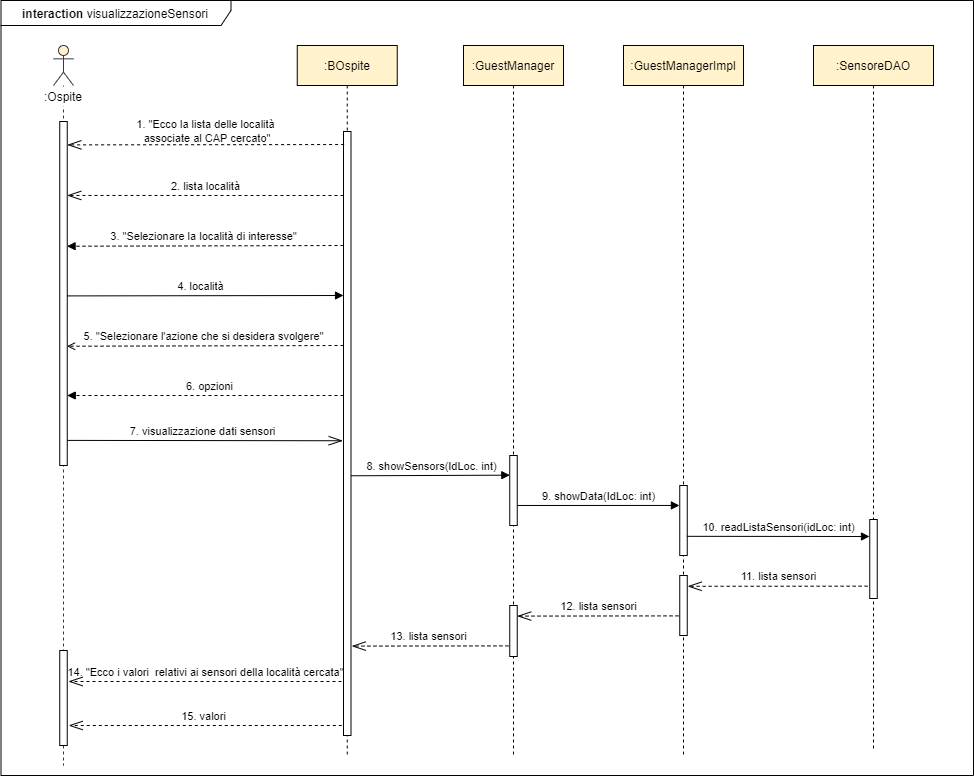

The diagram above was exported from draw.io. Its source (the exported page's mxGraphModel, read from the mxfile embedded in the PNG):
<mxGraphModel dx="1551" dy="3489" grid="1" gridSize="10" guides="1" tooltips="1" connect="1" arrows="1" fold="1" page="1" pageScale="1" pageWidth="827" pageHeight="1169" math="0" shadow="0">
  <root>
    <mxCell id="0" />
    <mxCell id="1" parent="0" />
    <mxCell id="ORToput19fKV2EuOsulp-1" value="&lt;b&gt;interaction &lt;/b&gt;visualizzazioneSensori" style="shape=umlFrame;whiteSpace=wrap;html=1;width=230;height=25;" parent="1" vertex="1">
      <mxGeometry x="97.5" y="-1255" width="972.5" height="775" as="geometry" />
    </mxCell>
    <mxCell id="S1MVxgpzpjl_-mCcZn8_-2" value=":BOspite" style="shape=umlLifeline;perimeter=lifelinePerimeter;whiteSpace=wrap;html=1;container=1;collapsible=0;recursiveResize=0;outlineConnect=0;fillColor=#FFF2CC;" parent="1" vertex="1">
      <mxGeometry x="393.75" y="-1210" width="100" height="710" as="geometry" />
    </mxCell>
    <mxCell id="S1MVxgpzpjl_-mCcZn8_-13" value="" style="html=1;points=[];perimeter=orthogonalPerimeter;fillColor=#ffffff;" parent="S1MVxgpzpjl_-mCcZn8_-2" vertex="1">
      <mxGeometry x="46.25" y="86" width="7.5" height="604" as="geometry" />
    </mxCell>
    <mxCell id="S1MVxgpzpjl_-mCcZn8_-4" value="" style="shape=umlLifeline;participant=umlActor;perimeter=lifelinePerimeter;whiteSpace=wrap;html=1;container=1;collapsible=0;recursiveResize=0;verticalAlign=top;spacingTop=36;outlineConnect=0;strokeColor=#36393d;fillColor=#FFF2CC;" parent="1" vertex="1">
      <mxGeometry x="150" y="-1210" width="20" height="720" as="geometry" />
    </mxCell>
    <mxCell id="S1MVxgpzpjl_-mCcZn8_-5" value="" style="html=1;points=[];perimeter=orthogonalPerimeter;fillColor=#ffffff;" parent="S1MVxgpzpjl_-mCcZn8_-4" vertex="1">
      <mxGeometry x="6.25" y="76" width="7.5" height="344" as="geometry" />
    </mxCell>
    <mxCell id="S1MVxgpzpjl_-mCcZn8_-7" value=":Ospite" style="text;html=1;strokeColor=none;align=center;verticalAlign=middle;whiteSpace=wrap;rounded=0;fillColor=#ffffff;" parent="1" vertex="1">
      <mxGeometry x="130" y="-1169" width="60" height="20" as="geometry" />
    </mxCell>
    <mxCell id="S1MVxgpzpjl_-mCcZn8_-9" value=":GuestManagerImpl" style="shape=umlLifeline;perimeter=lifelinePerimeter;whiteSpace=wrap;html=1;container=1;collapsible=0;recursiveResize=0;outlineConnect=0;fillColor=#FFF2CC;" parent="1" vertex="1">
      <mxGeometry x="720" y="-1210" width="120" height="710" as="geometry" />
    </mxCell>
    <mxCell id="S1MVxgpzpjl_-mCcZn8_-10" value="" style="html=1;points=[];perimeter=orthogonalPerimeter;fillColor=#ffffff;" parent="S1MVxgpzpjl_-mCcZn8_-9" vertex="1">
      <mxGeometry x="56.25" y="440" width="7.5" height="70" as="geometry" />
    </mxCell>
    <mxCell id="S1MVxgpzpjl_-mCcZn8_-11" value="" style="html=1;points=[];perimeter=orthogonalPerimeter;fillColor=#ffffff;" parent="S1MVxgpzpjl_-mCcZn8_-9" vertex="1">
      <mxGeometry x="56.25" y="530" width="7.5" height="60" as="geometry" />
    </mxCell>
    <mxCell id="S1MVxgpzpjl_-mCcZn8_-14" value=":GuestManager" style="shape=umlLifeline;perimeter=lifelinePerimeter;whiteSpace=wrap;html=1;container=1;collapsible=0;recursiveResize=0;outlineConnect=0;fillColor=#FFF2CC;" parent="1" vertex="1">
      <mxGeometry x="560" y="-1210" width="100" height="710" as="geometry" />
    </mxCell>
    <mxCell id="S1MVxgpzpjl_-mCcZn8_-15" value="" style="html=1;points=[];perimeter=orthogonalPerimeter;fillColor=#ffffff;" parent="S1MVxgpzpjl_-mCcZn8_-14" vertex="1">
      <mxGeometry x="46.25" y="410" width="7.5" height="70" as="geometry" />
    </mxCell>
    <mxCell id="S1MVxgpzpjl_-mCcZn8_-16" value="" style="html=1;points=[];perimeter=orthogonalPerimeter;fillColor=#ffffff;" parent="S1MVxgpzpjl_-mCcZn8_-14" vertex="1">
      <mxGeometry x="46.25" y="560" width="7.5" height="51" as="geometry" />
    </mxCell>
    <mxCell id="S1MVxgpzpjl_-mCcZn8_-25" value=":SensoreDAO" style="shape=umlLifeline;perimeter=lifelinePerimeter;whiteSpace=wrap;html=1;container=1;collapsible=0;recursiveResize=0;outlineConnect=0;fillColor=#FFF2CC;" parent="1" vertex="1">
      <mxGeometry x="910" y="-1210" width="120" height="704" as="geometry" />
    </mxCell>
    <mxCell id="S1MVxgpzpjl_-mCcZn8_-26" value="" style="html=1;points=[];perimeter=orthogonalPerimeter;fillColor=#ffffff;" parent="S1MVxgpzpjl_-mCcZn8_-25" vertex="1">
      <mxGeometry x="56.25" y="474" width="7.5" height="79" as="geometry" />
    </mxCell>
    <mxCell id="S1MVxgpzpjl_-mCcZn8_-33" value="8. showSensors(IdLoc. int)" style="html=1;verticalAlign=bottom;startArrow=none;endArrow=block;startSize=8;startFill=0;entryX=0.011;entryY=0.281;entryDx=0;entryDy=0;entryPerimeter=0;exitX=1.032;exitY=0.57;exitDx=0;exitDy=0;exitPerimeter=0;" parent="1" source="S1MVxgpzpjl_-mCcZn8_-13" target="S1MVxgpzpjl_-mCcZn8_-15" edge="1">
      <mxGeometry relative="1" as="geometry">
        <mxPoint x="444" y="-780" as="sourcePoint" />
        <mxPoint x="710" y="-710" as="targetPoint" />
      </mxGeometry>
    </mxCell>
    <mxCell id="S1MVxgpzpjl_-mCcZn8_-34" value="9. showData(IdLoc: int)" style="html=1;verticalAlign=bottom;startArrow=none;endArrow=block;startSize=8;startFill=0;exitX=1.007;exitY=0.714;exitDx=0;exitDy=0;exitPerimeter=0;entryX=-0.043;entryY=0.285;entryDx=0;entryDy=0;entryPerimeter=0;" parent="1" source="S1MVxgpzpjl_-mCcZn8_-15" target="S1MVxgpzpjl_-mCcZn8_-10" edge="1">
      <mxGeometry relative="1" as="geometry">
        <mxPoint x="610" y="-680" as="sourcePoint" />
        <mxPoint x="875" y="-750" as="targetPoint" />
      </mxGeometry>
    </mxCell>
    <mxCell id="S1MVxgpzpjl_-mCcZn8_-35" value="10. readListaSensori(idLoc: int)" style="html=1;verticalAlign=bottom;startArrow=none;endArrow=block;startSize=8;startFill=0;exitX=0.953;exitY=0.726;exitDx=0;exitDy=0;exitPerimeter=0;" parent="1" source="S1MVxgpzpjl_-mCcZn8_-10" edge="1">
      <mxGeometry relative="1" as="geometry">
        <mxPoint x="780" y="-649.5" as="sourcePoint" />
        <mxPoint x="966" y="-719" as="targetPoint" />
      </mxGeometry>
    </mxCell>
    <mxCell id="S1MVxgpzpjl_-mCcZn8_-36" value="" style="endArrow=openThin;dashed=1;endFill=0;endSize=12;html=1;entryX=1.06;entryY=0.18;entryDx=0;entryDy=0;entryPerimeter=0;exitX=-0.281;exitY=0.844;exitDx=0;exitDy=0;exitPerimeter=0;" parent="1" source="S1MVxgpzpjl_-mCcZn8_-26" target="S1MVxgpzpjl_-mCcZn8_-11" edge="1">
      <mxGeometry width="160" relative="1" as="geometry">
        <mxPoint x="1030" y="-669" as="sourcePoint" />
        <mxPoint x="780" y="-600" as="targetPoint" />
        <Array as="points" />
      </mxGeometry>
    </mxCell>
    <mxCell id="S1MVxgpzpjl_-mCcZn8_-37" value="&lt;font style=&quot;font-size: 11px&quot;&gt;11. lista sensori&lt;/font&gt;" style="text;html=1;align=center;verticalAlign=middle;resizable=0;points=[];autosize=1;" parent="1" vertex="1">
      <mxGeometry x="830" y="-690" width="90" height="20" as="geometry" />
    </mxCell>
    <mxCell id="S1MVxgpzpjl_-mCcZn8_-38" value="" style="endArrow=openThin;dashed=1;endFill=0;endSize=12;html=1;entryX=1.007;entryY=0.208;entryDx=0;entryDy=0;entryPerimeter=0;exitX=-0.167;exitY=0.673;exitDx=0;exitDy=0;exitPerimeter=0;" parent="1" source="S1MVxgpzpjl_-mCcZn8_-11" target="S1MVxgpzpjl_-mCcZn8_-16" edge="1">
      <mxGeometry width="160" relative="1" as="geometry">
        <mxPoint x="870" y="-570" as="sourcePoint" />
        <mxPoint x="610" y="-570" as="targetPoint" />
        <Array as="points" />
      </mxGeometry>
    </mxCell>
    <mxCell id="S1MVxgpzpjl_-mCcZn8_-39" value="&lt;span style=&quot;font-size: 11px&quot;&gt;12. lista sensori&lt;/span&gt;" style="text;html=1;align=center;verticalAlign=middle;resizable=0;points=[];autosize=1;" parent="1" vertex="1">
      <mxGeometry x="650" y="-660" width="90" height="20" as="geometry" />
    </mxCell>
    <mxCell id="S1MVxgpzpjl_-mCcZn8_-40" value="" style="endArrow=openThin;dashed=1;endFill=0;endSize=12;html=1;exitX=-0.174;exitY=0.792;exitDx=0;exitDy=0;exitPerimeter=0;entryX=1.11;entryY=0.852;entryDx=0;entryDy=0;entryPerimeter=0;" parent="1" source="S1MVxgpzpjl_-mCcZn8_-16" target="S1MVxgpzpjl_-mCcZn8_-13" edge="1">
      <mxGeometry width="160" relative="1" as="geometry">
        <mxPoint x="710" y="-540" as="sourcePoint" />
        <mxPoint x="450" y="-610" as="targetPoint" />
        <Array as="points" />
      </mxGeometry>
    </mxCell>
    <mxCell id="S1MVxgpzpjl_-mCcZn8_-41" value="&lt;span style=&quot;font-size: 11px&quot;&gt;13. lista sensori&lt;/span&gt;" style="text;html=1;align=center;verticalAlign=middle;resizable=0;points=[];autosize=1;" parent="1" vertex="1">
      <mxGeometry x="480" y="-630" width="90" height="20" as="geometry" />
    </mxCell>
    <mxCell id="S1MVxgpzpjl_-mCcZn8_-44" value="&lt;span style=&quot;font-size: 11px&quot;&gt;15. valori&lt;/span&gt;" style="text;html=1;align=center;verticalAlign=middle;resizable=0;points=[];autosize=1;" parent="1" vertex="1">
      <mxGeometry x="270" y="-550" width="60" height="20" as="geometry" />
    </mxCell>
    <mxCell id="S1MVxgpzpjl_-mCcZn8_-45" value="&lt;font style=&quot;font-size: 11px&quot;&gt;14. &quot;Ecco i valori&amp;nbsp;&amp;nbsp;relativi ai sensori della località cercata&quot;&lt;/font&gt;" style="text;html=1;align=center;verticalAlign=middle;resizable=0;points=[];autosize=1;" parent="1" vertex="1">
      <mxGeometry x="156.78" y="-594" width="290" height="20" as="geometry" />
    </mxCell>
    <mxCell id="S1MVxgpzpjl_-mCcZn8_-46" value="" style="endArrow=openThin;dashed=1;endFill=0;endSize=12;html=1;" parent="1" edge="1">
      <mxGeometry width="160" relative="1" as="geometry">
        <mxPoint x="438" y="-574" as="sourcePoint" />
        <mxPoint x="165" y="-574" as="targetPoint" />
        <Array as="points" />
      </mxGeometry>
    </mxCell>
    <mxCell id="S1MVxgpzpjl_-mCcZn8_-50" value="" style="endArrow=openThin;dashed=1;endFill=0;endSize=12;html=1;entryX=1.024;entryY=0.068;entryDx=0;entryDy=0;entryPerimeter=0;exitX=-0.156;exitY=0.885;exitDx=0;exitDy=0;exitPerimeter=0;" parent="1" target="S1MVxgpzpjl_-mCcZn8_-5" edge="1">
      <mxGeometry width="160" relative="1" as="geometry">
        <mxPoint x="440.60999999999996" y="-1110.96" as="sourcePoint" />
        <mxPoint x="166.16750000000005" y="-1110.61" as="targetPoint" />
        <Array as="points" />
      </mxGeometry>
    </mxCell>
    <mxCell id="S1MVxgpzpjl_-mCcZn8_-51" value="&lt;span style=&quot;font-size: 11px&quot;&gt;2. lista località&lt;/span&gt;" style="text;html=1;align=center;verticalAlign=middle;resizable=0;points=[];autosize=1;" parent="1" vertex="1">
      <mxGeometry x="261.78000000000003" y="-1080" width="80" height="20" as="geometry" />
    </mxCell>
    <mxCell id="S1MVxgpzpjl_-mCcZn8_-52" value="&lt;font style=&quot;font-size: 11px&quot;&gt;1. &quot;Ecco la lista delle località&lt;br&gt;&amp;nbsp;associate al CAP cercato&quot;&lt;/font&gt;" style="text;html=1;align=center;verticalAlign=middle;resizable=0;points=[];autosize=1;" parent="1" vertex="1">
      <mxGeometry x="226.78" y="-1140" width="150" height="30" as="geometry" />
    </mxCell>
    <mxCell id="S1MVxgpzpjl_-mCcZn8_-53" value="" style="endArrow=openThin;dashed=1;endFill=0;endSize=12;html=1;entryX=0.992;entryY=0.215;entryDx=0;entryDy=0;entryPerimeter=0;" parent="1" target="S1MVxgpzpjl_-mCcZn8_-5" edge="1">
      <mxGeometry width="160" relative="1" as="geometry">
        <mxPoint x="440" y="-1060" as="sourcePoint" />
        <mxPoint x="165.33499999999995" y="-1059.26" as="targetPoint" />
        <Array as="points" />
      </mxGeometry>
    </mxCell>
    <mxCell id="S1MVxgpzpjl_-mCcZn8_-56" value="&lt;span style=&quot;font-size: 11px&quot;&gt;3. &quot;Selezionare la località di interesse&quot;&lt;/span&gt;" style="text;html=1;align=center;verticalAlign=middle;resizable=0;points=[];autosize=1;" parent="1" vertex="1">
      <mxGeometry x="200.00000000000003" y="-1030" width="200" height="20" as="geometry" />
    </mxCell>
    <mxCell id="S1MVxgpzpjl_-mCcZn8_-57" value="" style="endArrow=block;dashed=1;endFill=1;endSize=6;html=1;entryX=0.974;entryY=0.698;entryDx=0;entryDy=0;entryPerimeter=0;startSize=8;" parent="1" edge="1">
      <mxGeometry width="160" relative="1" as="geometry">
        <mxPoint x="440.00000000000006" y="-1010" as="sourcePoint" />
        <mxPoint x="163.55499999999995" y="-1009.26" as="targetPoint" />
        <Array as="points" />
      </mxGeometry>
    </mxCell>
    <mxCell id="S1MVxgpzpjl_-mCcZn8_-58" value="7. visualizzazione dati sensori" style="html=1;verticalAlign=bottom;startArrow=none;endArrow=openThin;startSize=6;startFill=0;endFill=0;endSize=12;exitX=0.998;exitY=0.927;exitDx=0;exitDy=0;exitPerimeter=0;entryX=-0.107;entryY=0.512;entryDx=0;entryDy=0;entryPerimeter=0;" parent="1" source="S1MVxgpzpjl_-mCcZn8_-5" target="S1MVxgpzpjl_-mCcZn8_-13" edge="1">
      <mxGeometry x="-0.0158" relative="1" as="geometry">
        <mxPoint x="170" y="-815" as="sourcePoint" />
        <mxPoint x="443" y="-815" as="targetPoint" />
        <mxPoint as="offset" />
      </mxGeometry>
    </mxCell>
    <mxCell id="P8_2IeEaVHDc-pMJrhTH-1" value="&lt;span style=&quot;font-size: 11px&quot;&gt;5. &quot;Selezionare l'azione che si desidera svolgere&quot;&lt;/span&gt;" style="text;html=1;align=center;verticalAlign=middle;resizable=0;points=[];autosize=1;" parent="1" vertex="1">
      <mxGeometry x="170.00000000000003" y="-930" width="260" height="20" as="geometry" />
    </mxCell>
    <mxCell id="P8_2IeEaVHDc-pMJrhTH-2" value="" style="endArrow=open;dashed=1;endFill=0;endSize=6;html=1;entryX=0.974;entryY=0.698;entryDx=0;entryDy=0;entryPerimeter=0;startSize=8;" parent="1" edge="1">
      <mxGeometry width="160" relative="1" as="geometry">
        <mxPoint x="440.00000000000006" y="-910" as="sourcePoint" />
        <mxPoint x="163.5549999999999" y="-909.26" as="targetPoint" />
        <Array as="points" />
      </mxGeometry>
    </mxCell>
    <mxCell id="P8_2IeEaVHDc-pMJrhTH-3" value="&lt;span style=&quot;font-size: 11px&quot;&gt;6. opzioni&lt;/span&gt;" style="text;html=1;align=center;verticalAlign=middle;resizable=0;points=[];autosize=1;" parent="1" vertex="1">
      <mxGeometry x="276.45" y="-880" width="60" height="20" as="geometry" />
    </mxCell>
    <mxCell id="P8_2IeEaVHDc-pMJrhTH-4" value="" style="endArrow=block;dashed=1;endFill=1;endSize=6;html=1;startSize=8;" parent="1" target="S1MVxgpzpjl_-mCcZn8_-5" edge="1">
      <mxGeometry width="160" relative="1" as="geometry">
        <mxPoint x="440" y="-860" as="sourcePoint" />
        <mxPoint x="170.00499999999988" y="-859.26" as="targetPoint" />
        <Array as="points" />
      </mxGeometry>
    </mxCell>
    <mxCell id="P8_2IeEaVHDc-pMJrhTH-5" value="4. località" style="html=1;verticalAlign=bottom;startArrow=none;endArrow=block;startSize=8;startFill=0;endFill=1;endSize=6;exitX=0.998;exitY=0.507;exitDx=0;exitDy=0;exitPerimeter=0;" parent="1" source="S1MVxgpzpjl_-mCcZn8_-5" edge="1">
      <mxGeometry x="-0.0363" relative="1" as="geometry">
        <mxPoint x="167.18000000000004" y="-960.002" as="sourcePoint" />
        <mxPoint x="440" y="-960" as="targetPoint" />
        <mxPoint as="offset" />
      </mxGeometry>
    </mxCell>
    <mxCell id="S1MVxgpzpjl_-mCcZn8_-6" value="" style="html=1;points=[];perimeter=orthogonalPerimeter;fillColor=#ffffff;" parent="1" vertex="1">
      <mxGeometry x="156.25" y="-605" width="7.5" height="95" as="geometry" />
    </mxCell>
    <mxCell id="P8_2IeEaVHDc-pMJrhTH-6" value="" style="endArrow=openThin;dashed=1;endFill=0;endSize=12;html=1;" parent="1" edge="1">
      <mxGeometry width="160" relative="1" as="geometry">
        <mxPoint x="438.28" y="-530" as="sourcePoint" />
        <mxPoint x="165.28" y="-530" as="targetPoint" />
        <Array as="points" />
      </mxGeometry>
    </mxCell>
  </root>
</mxGraphModel>